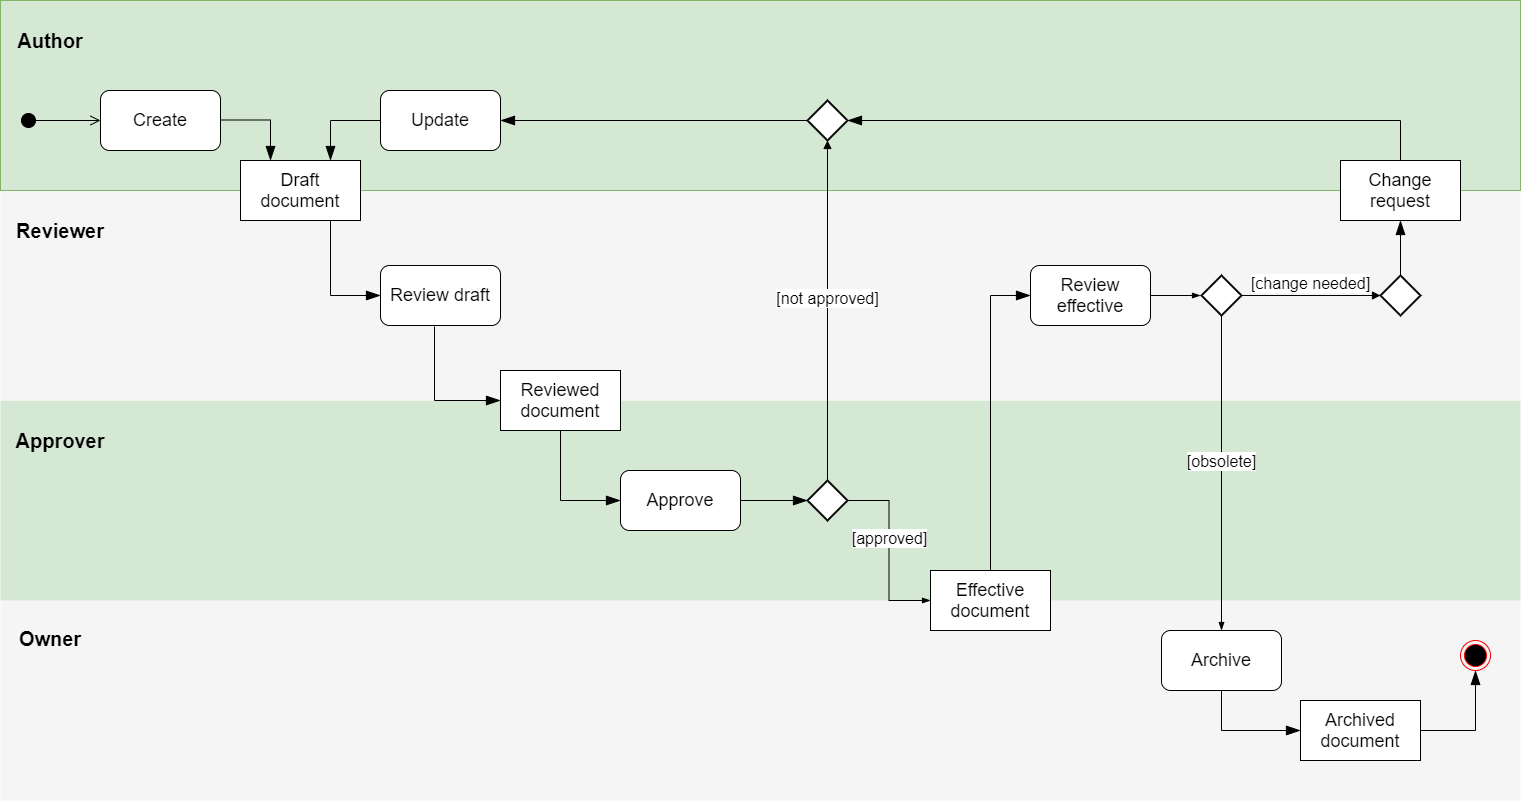

The diagram above was exported from draw.io. Its source (the exported page's mxGraphModel, read from the mxfile embedded in the PNG):
<mxGraphModel dx="1190" dy="588" grid="1" gridSize="10" guides="1" tooltips="1" connect="1" arrows="1" fold="1" page="1" pageScale="1" pageWidth="827" pageHeight="1169" math="0" shadow="0">
  <root>
    <mxCell id="0" />
    <mxCell id="1" parent="0" />
    <mxCell id="m081G4ZdizAa0JtuCj7J-79" value="" style="rounded=0;whiteSpace=wrap;html=1;fontSize=16;fillColor=#f5f5f5;fontColor=#333333;strokeColor=none;" vertex="1" parent="1">
      <mxGeometry x="20" y="800" width="1520" height="200" as="geometry" />
    </mxCell>
    <mxCell id="m081G4ZdizAa0JtuCj7J-78" value="" style="rounded=0;whiteSpace=wrap;html=1;fontSize=16;fillColor=#d5e8d4;strokeColor=none;" vertex="1" parent="1">
      <mxGeometry x="20" y="600" width="1520" height="200" as="geometry" />
    </mxCell>
    <mxCell id="m081G4ZdizAa0JtuCj7J-71" value="" style="rounded=0;whiteSpace=wrap;html=1;fontSize=16;fillColor=#f5f5f5;fontColor=#333333;strokeColor=none;" vertex="1" parent="1">
      <mxGeometry x="20" y="390" width="1520" height="210" as="geometry" />
    </mxCell>
    <mxCell id="m081G4ZdizAa0JtuCj7J-70" value="" style="rounded=0;whiteSpace=wrap;html=1;fontSize=16;strokeColor=#82b366;fillColor=#d5e8d4;" vertex="1" parent="1">
      <mxGeometry x="20" y="200" width="1520" height="190" as="geometry" />
    </mxCell>
    <mxCell id="m081G4ZdizAa0JtuCj7J-23" value="" style="html=1;verticalAlign=bottom;startArrow=circle;startFill=1;endArrow=open;startSize=6;endSize=8;" edge="1" parent="1">
      <mxGeometry width="80" relative="1" as="geometry">
        <mxPoint x="40" y="320" as="sourcePoint" />
        <mxPoint x="120" y="320" as="targetPoint" />
      </mxGeometry>
    </mxCell>
    <mxCell id="m081G4ZdizAa0JtuCj7J-24" value="&lt;font style=&quot;font-size: 18px&quot;&gt;Create&lt;/font&gt;" style="rounded=1;whiteSpace=wrap;html=1;" vertex="1" parent="1">
      <mxGeometry x="120" y="290" width="120" height="60" as="geometry" />
    </mxCell>
    <mxCell id="m081G4ZdizAa0JtuCj7J-25" value="&lt;font style=&quot;font-size: 18px&quot;&gt;Draft document&lt;/font&gt;" style="rounded=0;whiteSpace=wrap;html=1;strokeColor=#000000;" vertex="1" parent="1">
      <mxGeometry x="260" y="360" width="120" height="60" as="geometry" />
    </mxCell>
    <mxCell id="m081G4ZdizAa0JtuCj7J-27" value="" style="endArrow=blockThin;endFill=1;endSize=12;html=1;entryX=0.25;entryY=0;entryDx=0;entryDy=0;edgeStyle=orthogonalEdgeStyle;rounded=0;" edge="1" parent="1" target="m081G4ZdizAa0JtuCj7J-25">
      <mxGeometry width="160" relative="1" as="geometry">
        <mxPoint x="240" y="319.5" as="sourcePoint" />
        <mxPoint x="400" y="319.5" as="targetPoint" />
      </mxGeometry>
    </mxCell>
    <mxCell id="m081G4ZdizAa0JtuCj7J-28" value="&lt;font style=&quot;font-size: 18px&quot;&gt;Update&lt;/font&gt;" style="rounded=1;whiteSpace=wrap;html=1;" vertex="1" parent="1">
      <mxGeometry x="400" y="290" width="120" height="60" as="geometry" />
    </mxCell>
    <mxCell id="m081G4ZdizAa0JtuCj7J-31" value="" style="endArrow=blockThin;endFill=1;endSize=12;html=1;exitX=0;exitY=0.5;exitDx=0;exitDy=0;entryX=0.75;entryY=0;entryDx=0;entryDy=0;rounded=0;edgeStyle=orthogonalEdgeStyle;" edge="1" parent="1" source="m081G4ZdizAa0JtuCj7J-28" target="m081G4ZdizAa0JtuCj7J-25">
      <mxGeometry width="160" relative="1" as="geometry">
        <mxPoint x="510" y="300" as="sourcePoint" />
        <mxPoint x="670" y="300" as="targetPoint" />
      </mxGeometry>
    </mxCell>
    <mxCell id="m081G4ZdizAa0JtuCj7J-32" value="&lt;font style=&quot;font-size: 18px&quot;&gt;Review draft&lt;/font&gt;" style="rounded=1;whiteSpace=wrap;html=1;" vertex="1" parent="1">
      <mxGeometry x="400" y="465" width="120" height="60" as="geometry" />
    </mxCell>
    <mxCell id="m081G4ZdizAa0JtuCj7J-33" value="&lt;font style=&quot;font-size: 18px&quot;&gt;Reviewed document&lt;/font&gt;" style="rounded=0;whiteSpace=wrap;html=1;strokeColor=#000000;" vertex="1" parent="1">
      <mxGeometry x="520" y="570" width="120" height="60" as="geometry" />
    </mxCell>
    <mxCell id="m081G4ZdizAa0JtuCj7J-34" value="&lt;font style=&quot;font-size: 18px&quot;&gt;Approve&lt;/font&gt;" style="rounded=1;whiteSpace=wrap;html=1;" vertex="1" parent="1">
      <mxGeometry x="640" y="670" width="120" height="60" as="geometry" />
    </mxCell>
    <mxCell id="m081G4ZdizAa0JtuCj7J-35" value="" style="strokeWidth=2;html=1;shape=mxgraph.flowchart.decision;whiteSpace=wrap;" vertex="1" parent="1">
      <mxGeometry x="827" y="680" width="40" height="40" as="geometry" />
    </mxCell>
    <mxCell id="m081G4ZdizAa0JtuCj7J-37" value="" style="strokeWidth=2;html=1;shape=mxgraph.flowchart.decision;whiteSpace=wrap;" vertex="1" parent="1">
      <mxGeometry x="1221" y="475" width="40" height="40" as="geometry" />
    </mxCell>
    <mxCell id="m081G4ZdizAa0JtuCj7J-38" value="&lt;font style=&quot;font-size: 18px&quot;&gt;Effective document&lt;/font&gt;" style="rounded=0;whiteSpace=wrap;html=1;strokeColor=#000000;" vertex="1" parent="1">
      <mxGeometry x="950" y="770" width="120" height="60" as="geometry" />
    </mxCell>
    <mxCell id="m081G4ZdizAa0JtuCj7J-39" value="&lt;font style=&quot;font-size: 18px&quot;&gt;Review effective&lt;/font&gt;" style="rounded=1;whiteSpace=wrap;html=1;" vertex="1" parent="1">
      <mxGeometry x="1050" y="465" width="120" height="60" as="geometry" />
    </mxCell>
    <mxCell id="m081G4ZdizAa0JtuCj7J-40" value="" style="strokeWidth=2;html=1;shape=mxgraph.flowchart.decision;whiteSpace=wrap;" vertex="1" parent="1">
      <mxGeometry x="1400" y="475" width="40" height="40" as="geometry" />
    </mxCell>
    <mxCell id="m081G4ZdizAa0JtuCj7J-41" value="&lt;font style=&quot;font-size: 18px&quot;&gt;Change request&lt;/font&gt;" style="rounded=0;whiteSpace=wrap;html=1;strokeColor=#000000;" vertex="1" parent="1">
      <mxGeometry x="1360" y="360" width="120" height="60" as="geometry" />
    </mxCell>
    <mxCell id="m081G4ZdizAa0JtuCj7J-42" value="&lt;font style=&quot;font-size: 18px&quot;&gt;Archive&lt;/font&gt;" style="rounded=1;whiteSpace=wrap;html=1;" vertex="1" parent="1">
      <mxGeometry x="1181" y="830" width="120" height="60" as="geometry" />
    </mxCell>
    <mxCell id="m081G4ZdizAa0JtuCj7J-43" value="&lt;font style=&quot;font-size: 18px&quot;&gt;Archived document&lt;/font&gt;" style="rounded=0;whiteSpace=wrap;html=1;strokeColor=#000000;" vertex="1" parent="1">
      <mxGeometry x="1320" y="900" width="120" height="60" as="geometry" />
    </mxCell>
    <mxCell id="m081G4ZdizAa0JtuCj7J-44" value="" style="ellipse;html=1;shape=endState;fillColor=#000000;strokeColor=#ff0000;" vertex="1" parent="1">
      <mxGeometry x="1480" y="840" width="30" height="30" as="geometry" />
    </mxCell>
    <mxCell id="m081G4ZdizAa0JtuCj7J-45" value="" style="endArrow=blockThin;endFill=1;endSize=12;html=1;entryX=0;entryY=0.5;entryDx=0;entryDy=0;rounded=0;edgeStyle=orthogonalEdgeStyle;" edge="1" parent="1" target="m081G4ZdizAa0JtuCj7J-32">
      <mxGeometry width="160" relative="1" as="geometry">
        <mxPoint x="334" y="420" as="sourcePoint" />
        <mxPoint x="494" y="420" as="targetPoint" />
        <Array as="points">
          <mxPoint x="350" y="420" />
          <mxPoint x="350" y="495" />
        </Array>
      </mxGeometry>
    </mxCell>
    <mxCell id="m081G4ZdizAa0JtuCj7J-47" value="" style="endArrow=blockThin;endFill=1;endSize=12;html=1;exitX=0.45;exitY=1.017;exitDx=0;exitDy=0;exitPerimeter=0;entryX=0;entryY=0.5;entryDx=0;entryDy=0;edgeStyle=orthogonalEdgeStyle;rounded=0;" edge="1" parent="1" source="m081G4ZdizAa0JtuCj7J-32" target="m081G4ZdizAa0JtuCj7J-33">
      <mxGeometry width="160" relative="1" as="geometry">
        <mxPoint x="440" y="550" as="sourcePoint" />
        <mxPoint x="600" y="550" as="targetPoint" />
      </mxGeometry>
    </mxCell>
    <mxCell id="m081G4ZdizAa0JtuCj7J-48" value="" style="endArrow=blockThin;endFill=1;endSize=12;html=1;entryX=0;entryY=0.5;entryDx=0;entryDy=0;exitX=0.5;exitY=1;exitDx=0;exitDy=0;rounded=0;edgeStyle=orthogonalEdgeStyle;" edge="1" parent="1" source="m081G4ZdizAa0JtuCj7J-33" target="m081G4ZdizAa0JtuCj7J-34">
      <mxGeometry width="160" relative="1" as="geometry">
        <mxPoint x="667" y="650" as="sourcePoint" />
        <mxPoint x="827" y="650" as="targetPoint" />
      </mxGeometry>
    </mxCell>
    <mxCell id="m081G4ZdizAa0JtuCj7J-49" value="" style="endArrow=blockThin;endFill=1;endSize=12;html=1;exitX=1;exitY=0.5;exitDx=0;exitDy=0;entryX=0;entryY=0.5;entryDx=0;entryDy=0;entryPerimeter=0;" edge="1" parent="1" source="m081G4ZdizAa0JtuCj7J-34" target="m081G4ZdizAa0JtuCj7J-35">
      <mxGeometry width="160" relative="1" as="geometry">
        <mxPoint x="850" y="699.5" as="sourcePoint" />
        <mxPoint x="820" y="700" as="targetPoint" />
      </mxGeometry>
    </mxCell>
    <mxCell id="m081G4ZdizAa0JtuCj7J-50" value="[approved]" style="html=1;verticalAlign=bottom;endArrow=blockThin;exitX=1;exitY=0.5;exitDx=0;exitDy=0;exitPerimeter=0;entryX=0;entryY=0.5;entryDx=0;entryDy=0;edgeStyle=orthogonalEdgeStyle;rounded=0;fontSize=16;endFill=1;" edge="1" parent="1" source="m081G4ZdizAa0JtuCj7J-35" target="m081G4ZdizAa0JtuCj7J-38">
      <mxGeometry width="80" relative="1" as="geometry">
        <mxPoint x="990" y="699.5" as="sourcePoint" />
        <mxPoint x="1070" y="699.5" as="targetPoint" />
      </mxGeometry>
    </mxCell>
    <mxCell id="m081G4ZdizAa0JtuCj7J-51" value="" style="endArrow=blockThin;endFill=1;endSize=12;html=1;fontSize=16;exitX=0.5;exitY=0;exitDx=0;exitDy=0;entryX=0;entryY=0.5;entryDx=0;entryDy=0;edgeStyle=orthogonalEdgeStyle;rounded=0;" edge="1" parent="1" source="m081G4ZdizAa0JtuCj7J-38" target="m081G4ZdizAa0JtuCj7J-39">
      <mxGeometry width="160" relative="1" as="geometry">
        <mxPoint x="1270" y="680" as="sourcePoint" />
        <mxPoint x="1430" y="680" as="targetPoint" />
      </mxGeometry>
    </mxCell>
    <mxCell id="m081G4ZdizAa0JtuCj7J-54" value="[change needed]" style="html=1;verticalAlign=bottom;endArrow=block;fontSize=16;entryX=0;entryY=0.5;entryDx=0;entryDy=0;entryPerimeter=0;exitX=1;exitY=0.5;exitDx=0;exitDy=0;exitPerimeter=0;" edge="1" parent="1" source="m081G4ZdizAa0JtuCj7J-37" target="m081G4ZdizAa0JtuCj7J-40">
      <mxGeometry width="80" relative="1" as="geometry">
        <mxPoint x="1470" y="494.5" as="sourcePoint" />
        <mxPoint x="1580" y="495" as="targetPoint" />
      </mxGeometry>
    </mxCell>
    <mxCell id="m081G4ZdizAa0JtuCj7J-55" style="edgeStyle=orthogonalEdgeStyle;rounded=0;orthogonalLoop=1;jettySize=auto;html=1;exitX=0.5;exitY=1;exitDx=0;exitDy=0;exitPerimeter=0;fontSize=16;" edge="1" parent="1" source="m081G4ZdizAa0JtuCj7J-40" target="m081G4ZdizAa0JtuCj7J-40">
      <mxGeometry relative="1" as="geometry" />
    </mxCell>
    <mxCell id="m081G4ZdizAa0JtuCj7J-56" value="" style="endArrow=blockThin;endFill=1;endSize=12;html=1;fontSize=16;exitX=0.5;exitY=0;exitDx=0;exitDy=0;exitPerimeter=0;entryX=0.5;entryY=1;entryDx=0;entryDy=0;rounded=0;" edge="1" parent="1" source="m081G4ZdizAa0JtuCj7J-40" target="m081G4ZdizAa0JtuCj7J-41">
      <mxGeometry width="160" relative="1" as="geometry">
        <mxPoint x="1650" y="470" as="sourcePoint" />
        <mxPoint x="1840" y="465" as="targetPoint" />
      </mxGeometry>
    </mxCell>
    <mxCell id="m081G4ZdizAa0JtuCj7J-57" value="[obsolete]" style="html=1;verticalAlign=bottom;endArrow=blockThin;fontSize=16;exitX=0.5;exitY=1;exitDx=0;exitDy=0;exitPerimeter=0;entryX=0.5;entryY=0;entryDx=0;entryDy=0;rounded=0;endFill=1;" edge="1" parent="1" source="m081G4ZdizAa0JtuCj7J-37" target="m081G4ZdizAa0JtuCj7J-42">
      <mxGeometry width="80" relative="1" as="geometry">
        <mxPoint x="1310" y="680" as="sourcePoint" />
        <mxPoint x="1390" y="680" as="targetPoint" />
      </mxGeometry>
    </mxCell>
    <mxCell id="m081G4ZdizAa0JtuCj7J-59" value="" style="endArrow=blockThin;endFill=1;endSize=12;html=1;fontSize=16;exitX=0.5;exitY=1;exitDx=0;exitDy=0;entryX=0;entryY=0.5;entryDx=0;entryDy=0;edgeStyle=orthogonalEdgeStyle;rounded=0;" edge="1" parent="1" source="m081G4ZdizAa0JtuCj7J-42" target="m081G4ZdizAa0JtuCj7J-43">
      <mxGeometry width="160" relative="1" as="geometry">
        <mxPoint x="1410" y="960" as="sourcePoint" />
        <mxPoint x="1570" y="960" as="targetPoint" />
      </mxGeometry>
    </mxCell>
    <mxCell id="m081G4ZdizAa0JtuCj7J-60" value="" style="endArrow=blockThin;endFill=1;endSize=12;html=1;fontSize=16;exitX=1;exitY=0.5;exitDx=0;exitDy=0;entryX=0.5;entryY=1;entryDx=0;entryDy=0;edgeStyle=orthogonalEdgeStyle;rounded=0;" edge="1" parent="1" source="m081G4ZdizAa0JtuCj7J-43" target="m081G4ZdizAa0JtuCj7J-44">
      <mxGeometry width="160" relative="1" as="geometry">
        <mxPoint x="1710" y="860" as="sourcePoint" />
        <mxPoint x="1870" y="860" as="targetPoint" />
      </mxGeometry>
    </mxCell>
    <mxCell id="m081G4ZdizAa0JtuCj7J-61" value="" style="strokeWidth=2;html=1;shape=mxgraph.flowchart.decision;whiteSpace=wrap;" vertex="1" parent="1">
      <mxGeometry x="827" y="300" width="40" height="40" as="geometry" />
    </mxCell>
    <mxCell id="m081G4ZdizAa0JtuCj7J-62" value="[not approved]" style="html=1;verticalAlign=bottom;endArrow=block;fontSize=16;exitX=0.5;exitY=0;exitDx=0;exitDy=0;exitPerimeter=0;entryX=0.5;entryY=1;entryDx=0;entryDy=0;entryPerimeter=0;" edge="1" parent="1" source="m081G4ZdizAa0JtuCj7J-35" target="m081G4ZdizAa0JtuCj7J-61">
      <mxGeometry width="80" relative="1" as="geometry">
        <mxPoint x="850" y="480" as="sourcePoint" />
        <mxPoint x="960" y="350" as="targetPoint" />
      </mxGeometry>
    </mxCell>
    <mxCell id="m081G4ZdizAa0JtuCj7J-64" value="" style="endArrow=blockThin;endFill=1;endSize=12;html=1;fontSize=16;exitX=0.5;exitY=0;exitDx=0;exitDy=0;entryX=1;entryY=0.5;entryDx=0;entryDy=0;entryPerimeter=0;edgeStyle=orthogonalEdgeStyle;rounded=0;" edge="1" parent="1" source="m081G4ZdizAa0JtuCj7J-41" target="m081G4ZdizAa0JtuCj7J-61">
      <mxGeometry width="160" relative="1" as="geometry">
        <mxPoint x="1340" y="480" as="sourcePoint" />
        <mxPoint x="1500" y="480" as="targetPoint" />
      </mxGeometry>
    </mxCell>
    <mxCell id="m081G4ZdizAa0JtuCj7J-65" value="" style="endArrow=blockThin;endFill=1;endSize=12;html=1;fontSize=16;exitX=0;exitY=0.5;exitDx=0;exitDy=0;exitPerimeter=0;entryX=1;entryY=0.5;entryDx=0;entryDy=0;rounded=0;" edge="1" parent="1" source="m081G4ZdizAa0JtuCj7J-61" target="m081G4ZdizAa0JtuCj7J-28">
      <mxGeometry width="160" relative="1" as="geometry">
        <mxPoint x="690" y="480" as="sourcePoint" />
        <mxPoint x="850" y="480" as="targetPoint" />
      </mxGeometry>
    </mxCell>
    <mxCell id="m081G4ZdizAa0JtuCj7J-84" value="&lt;font style=&quot;font-size: 20px&quot;&gt;&lt;b&gt;Author&lt;/b&gt;&lt;/font&gt;" style="text;html=1;strokeColor=none;fillColor=none;align=center;verticalAlign=middle;whiteSpace=wrap;rounded=0;fontSize=16;" vertex="1" parent="1">
      <mxGeometry x="50" y="230" width="40" height="20" as="geometry" />
    </mxCell>
    <mxCell id="m081G4ZdizAa0JtuCj7J-85" value="&lt;font style=&quot;font-size: 20px&quot;&gt;&lt;b&gt;Reviewer&lt;/b&gt;&lt;/font&gt;" style="text;html=1;strokeColor=none;fillColor=none;align=center;verticalAlign=middle;whiteSpace=wrap;rounded=0;fontSize=16;" vertex="1" parent="1">
      <mxGeometry x="60" y="420" width="40" height="20" as="geometry" />
    </mxCell>
    <mxCell id="m081G4ZdizAa0JtuCj7J-86" value="&lt;font style=&quot;font-size: 20px&quot;&gt;&lt;b&gt;Approver&lt;/b&gt;&lt;/font&gt;" style="text;html=1;strokeColor=none;fillColor=none;align=center;verticalAlign=middle;whiteSpace=wrap;rounded=0;fontSize=16;" vertex="1" parent="1">
      <mxGeometry x="60" y="630" width="40" height="20" as="geometry" />
    </mxCell>
    <mxCell id="m081G4ZdizAa0JtuCj7J-87" value="&lt;font style=&quot;font-size: 20px&quot;&gt;&lt;b&gt;Owner&lt;br&gt;&lt;br&gt;&lt;/b&gt;&lt;/font&gt;" style="text;html=1;strokeColor=none;fillColor=none;align=center;verticalAlign=middle;whiteSpace=wrap;rounded=0;fontSize=16;" vertex="1" parent="1">
      <mxGeometry x="50" y="840" width="40" height="20" as="geometry" />
    </mxCell>
    <mxCell id="m081G4ZdizAa0JtuCj7J-97" value="" style="endArrow=blockThin;html=1;fontSize=16;strokeWidth=1;endFill=1;" edge="1" parent="1" source="m081G4ZdizAa0JtuCj7J-39">
      <mxGeometry width="50" height="50" relative="1" as="geometry">
        <mxPoint x="1260" y="670" as="sourcePoint" />
        <mxPoint x="1220" y="495" as="targetPoint" />
      </mxGeometry>
    </mxCell>
  </root>
</mxGraphModel>